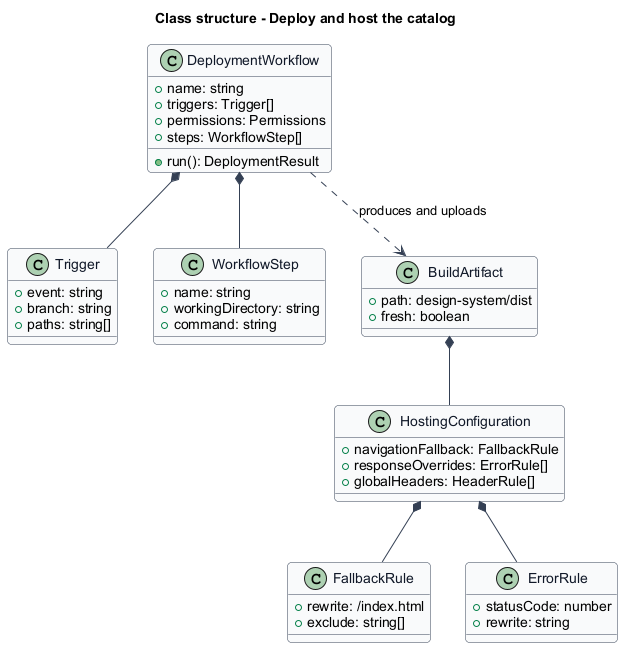

The diagram above was rendered by PlantUML. Its source (embedded in the PNG):
@startuml
skinparam backgroundColor #FFFFFF
skinparam shadowing false
skinparam roundcorner 8
skinparam defaultFontName Arial
skinparam ArrowColor #344054
skinparam class {
  BorderColor #344054
  FontColor #101828
  BackgroundColor #F9FAFB
}
title Class structure - Deploy and host the catalog
class DeploymentWorkflow {
  +name: string
  +triggers: Trigger[]
  +permissions: Permissions
  +steps: WorkflowStep[]
  +run(): DeploymentResult
}
class Trigger {
  +event: string
  +branch: string
  +paths: string[]
}
class WorkflowStep {
  +name: string
  +workingDirectory: string
  +command: string
}
class BuildArtifact {
  +path: design-system/dist
  +fresh: boolean
}
class HostingConfiguration {
  +navigationFallback: FallbackRule
  +responseOverrides: ErrorRule[]
  +globalHeaders: HeaderRule[]
}
class FallbackRule {
  +rewrite: /index.html
  +exclude: string[]
}
class ErrorRule {
  +statusCode: number
  +rewrite: string
}
DeploymentWorkflow *-- Trigger
DeploymentWorkflow *-- WorkflowStep
DeploymentWorkflow ..> BuildArtifact : produces and uploads
BuildArtifact *-- HostingConfiguration
HostingConfiguration *-- FallbackRule
HostingConfiguration *-- ErrorRule
@enduml